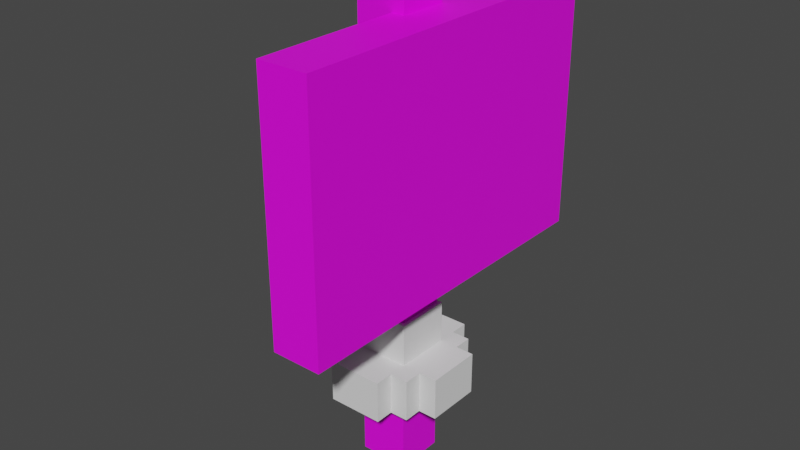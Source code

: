 # Source: StageSelect.blend  (saved by Blender 3.5.10; exported with 4.5.12 LTS)
import bpy
from mathutils import Matrix  # noqa: F401  (used for matrix-valued properties, if any)

bpy.ops.wm.read_factory_settings(use_empty=True)
scene = bpy.context.scene
scene.name = 'Scene'

# ---- collections
col_sign = bpy.data.collections.new('Sign'); scene.collection.children.link(col_sign)

# ---- images (referenced by path relative to the original .blend; pixels are not part of the script)
import os
ASSET_DIR = os.environ.get("B2B_ASSET_DIR", "")  # directory of the original .blend (textures are referenced by path, not embedded)
HERE = os.path.dirname(os.path.abspath(__file__))  # packed textures are extracted next to this script under _unpacked/

def load_image(name, relpath, width, height, colorspace="sRGB"):
    """Load a texture the original file referenced (path relative to the .blend, or extracted next to this script)."""
    p = next((c for c in (os.path.join(HERE, relpath), os.path.join(ASSET_DIR, relpath)) if relpath and os.path.exists(c)), "")
    if p:
        img = bpy.data.images.load(p, check_existing=True)
        img.name = name
    else:  # same state as the original file: an image datablock whose file is absent (Cycles renders it pink)
        img = bpy.data.images.new(name, width, height)
        img.source = "FILE"
        img.filepath = "//" + (relpath or name)
    img.colorspace_settings.name = colorspace
    return img
img_sign_png = load_image('Sign.png', 'Sign.png', 1024, 1024, 'sRGB')

# ---- materials (node trees are filled in below, after node groups)
mat_material = bpy.data.materials.new('Material')
mat_material.alpha_threshold = 0.0
mat_material.use_transparent_shadow = False
mat_material.roughness = 0.5
mat_material.line_color = (0.0, 0.0, 0.0, 1.0)

# ---- material node trees
mat_material.use_nodes = True; mat_material.node_tree.nodes.clear()
_N = mat_material.node_tree.nodes; _L = mat_material.node_tree.links
n0 = _N.new('ShaderNodeOutputMaterial'); n0.name = 'Material Output'; n0.location = (300, 300)
n1 = _N.new('ShaderNodeBsdfPrincipled'); n1.name = 'Principled BSDF'; n1.location = (10, 300)
n1.distribution = 'GGX'
n1.subsurface_method = 'RANDOM_WALK_SKIN'
n1.inputs[3].default_value = 1.45
n1.inputs[27].default_value = (0.0, 0.0, 0.0, 1.0)
n1.inputs[28].default_value = 1.0
n2 = _N.new('ShaderNodeTexImage'); n2.name = '画像テクスチャ'; n2.location = (-280, 275)
n2.image = img_sign_png
_L.new(n1.outputs[0], n0.inputs[0])
_L.new(n2.outputs[0], n1.inputs[0])
n0.is_active_output = True

# ---- world
world_world = bpy.data.worlds.new('World'); scene.world = world_world
world_world.use_nodes = True; world_world.node_tree.nodes.clear()
_N = world_world.node_tree.nodes; _L = world_world.node_tree.links
n0 = _N.new('ShaderNodeOutputWorld'); n0.name = 'World Output'; n0.location = (300, 300)
n1 = _N.new('ShaderNodeBackground'); n1.name = 'Background'; n1.location = (10, 300)
n1.inputs[0].default_value = (0.05088, 0.05088, 0.05088, 1.0)
_L.new(n1.outputs[0], n0.inputs[0])
n0.is_active_output = True
world_world.color = (0.05088, 0.05088, 0.05088)
world_world.use_sun_shadow = False
world_world.sun_shadow_jitter_overblur = 0.0

# ---- meshes
me_x = bpy.data.meshes.new('立方体')
me_x.from_pydata([(0.4822, -1.0, 1.65), (0.4822, -1.0, 3.65), (0.4822, 1.0, 1.65), (0.4822, 1.0, 3.65), (2.482, -1.0, 1.65), (2.482, -1.0, 3.65), (2.482, 1.0, 1.65), (2.482, 1.0, 3.65), (1.0, 0.1429, 4.0), (1.0, 0.1429, 0.0), (1.0, -0.1429, 4.0), (1.0, -0.1429, 0.0), (-1.0, 0.1429, 4.0), (-1.0, 0.1429, 0.0), (-1.0, -0.1429, 4.0), (-1.0, -0.1429, 0.0)], [], [(0, 1, 3, 2), (2, 3, 7, 6), (6, 7, 5, 4), (4, 5, 1, 0), (2, 6, 4, 0), (7, 3, 1, 5), (8, 12, 14, 10), (11, 10, 14, 15), (15, 14, 12, 13), (13, 9, 11, 15), (9, 8, 10, 11), (13, 12, 8, 9)])
_uv = me_x.uv_layers.new(name='UVマップ')
_uv.uv.foreach_set('vector', [0.7501, 0.7501, 0.5005, 0.7501, 0.5005, 0.5005, 0.7501, 0.5005, 0.7501, 0.2504, 0.7501, 0.5, 0.5005, 0.5, 0.5005, 0.2504, 0.2499, 0.9997, 0.0002659, 0.9997, 0.0002659, 0.7501, 0.2499, 0.7501, 0.2499, 0.5, 0.2499, 0.7496, 0.0002659, 0.7496, 0.0002659, 0.5, 0.2504, 0.5, 0.5, 0.5, 0.5, 0.7496, 0.2504, 0.7496, 0.5005, 0.0002659, 0.7501, 0.0002659, 0.7501, 0.2499, 0.5005, 0.2499, 0.7863, 0.5, 0.7863, 0.7496, 0.7507, 0.7496, 0.7507, 0.5, 0.2499, 0.0002659, 0.2499, 0.4995, 0.0002659, 0.4995, 0.0002659, 0.0002659, 0.8225, 0.0002659, 0.8225, 0.4995, 0.7869, 0.4995, 0.7869, 0.0002659, 0.8225, 0.5, 0.8225, 0.7496, 0.7869, 0.7496, 0.7869, 0.5, 0.7863, 0.0002659, 0.7863, 0.4995, 0.7507, 0.4995, 0.7507, 0.0002659, 0.5, 0.0002659, 0.5, 0.4995, 0.2504, 0.4995, 0.2504, 0.0002659])
_uv.active_render = True
_uv = me_x.uv_layers.new(name='UVMap')
_uv.uv.foreach_set('vector', [0.0, 0.0, 0.0, 0.0, 0.0, 0.0, 0.0, 0.0, 0.0, 0.0, 0.0, 0.0, 0.0, 0.0, 0.0, 0.0, 0.0, 0.0, 0.0, 0.0, 0.0, 0.0, 0.0, 0.0, 0.0, 0.0, 0.0, 0.0, 0.0, 0.0, 0.0, 0.0, 0.0, 0.0, 0.0, 0.0, 0.0, 0.0, 0.0, 0.0, 0.0, 0.0, 0.0, 0.0, 0.0, 0.0, 0.0, 0.0, 0.625, 0.5, 0.875, 0.5, 0.875, 0.75, 0.625, 0.75, 0.375, 0.75, 0.625, 0.75, 0.625, 1.0, 0.375, 1.0, 0.375, 0.0, 0.625, 0.0, 0.625, 0.25, 0.375, 0.25, 0.125, 0.5, 0.375, 0.5, 0.375, 0.75, 0.125, 0.75, 0.375, 0.5, 0.625, 0.5, 0.625, 0.75, 0.375, 0.75, 0.375, 0.25, 0.625, 0.25, 0.625, 0.5, 0.375, 0.5])
me_x.materials.append(mat_material)
me_x.update()
me_032 = bpy.data.meshes.new('立方体.032')
me_032.from_pydata([(0.06329, 0.06329, -7.451e-09), (0.06329, -0.06329, 7.451e-09), (-0.06329, 0.06329, -7.451e-09), (0.06329, 0.06329, 0.232), (-0.06329, 0.06329, 0.232), (0.06329, -0.06329, 0.232), (-0.06329, -0.06329, 0.232), (-0.06329, -0.06329, 7.451e-09)], [], [(5, 1, 0, 3), (7, 2, 0, 1), (3, 0, 2, 4), (5, 3, 4, 6), (6, 7, 1, 5), (6, 4, 2, 7)])
_uv = me_032.uv_layers.new(name='UVマップ')
_uv.uv.foreach_set('vector', [0.4689, 0.351, 0.4689, 0.3393, 0.4753, 0.3393, 0.4753, 0.351, 0.4716, 0.2106, 0.478, 0.2106, 0.478, 0.217, 0.4716, 0.217, 0.4689, 0.3384, 0.4689, 0.3268, 0.4753, 0.3268, 0.4753, 0.3384, 0.4716, 0.2342, 0.4716, 0.2279, 0.478, 0.2279, 0.478, 0.2342, 0.4621, 0.2643, 0.4621, 0.2527, 0.4685, 0.2527, 0.4685, 0.2643, 0.4689, 0.3519, 0.4753, 0.3519, 0.4753, 0.3636, 0.4689, 0.3636])
_uv.active_render = True
_uv = me_032.uv_layers.new(name='UVMap')
_uv.uv.foreach_set('vector', [0.613, 0.25, 0.375, 0.25, 0.375, 0.0, 0.613, 0.0, 0.375, 0.5, 0.375, 0.75, 0.125, 0.75, 0.125, 0.5, 0.613, 1.0, 0.375, 1.0, 0.375, 0.75, 0.613, 0.75, 0.0, 0.0, 0.0, 0.0, 0.0, 0.0, 0.0, 0.0, 0.613, 0.5, 0.375, 0.5, 0.375, 0.25, 0.613, 0.25, 0.613, 0.5, 0.613, 0.75, 0.375, 0.75, 0.375, 0.5])
me_032.materials.append(None)
me_032.update()
me_032.normals_split_custom_set([tuple(v) for v in zip(*[iter([1.0, 3.171e-08, 0.0, 1.0, 3.171e-08, 0.0, 1.0, 3.171e-08, 0.0, 1.0, 3.171e-08, 0.0, 0.0, -1.177e-07, -1.0, 0.0, -1.177e-07, -1.0, 0.0, -1.177e-07, -1.0, 0.0, -1.177e-07, -1.0, 0.0, 1.0, 0.0, 0.0, 1.0, 0.0, 0.0, 1.0, 0.0, 0.0, 1.0, 0.0, 0.0, 0.0, 1.0, 0.0, 0.0, 1.0, 0.0, 0.0, 1.0, 0.0, 0.0, 1.0, 0.0, -1.0, 1.268e-07, 0.0, -1.0, 1.268e-07, 0.0, -1.0, 1.268e-07, 0.0, -1.0, 1.268e-07, -1.0, 3.211e-08, 0.0, -1.0, 3.211e-08, 0.0, -1.0, 3.211e-08, 0.0, -1.0, 3.211e-08, 0.0])] * 3)])
me_033 = bpy.data.meshes.new('立方体.033')
me_033.from_pydata([(0.1881, 0.1881, 0.3199), (0.1881, 0.1881, 0.4916), (0.1881, 0.1129, 0.3199), (0.1129, 0.1881, 0.3199), (0.1129, 0.2634, 0.3199), (0.1129, 0.1881, 0.4916), (0.1129, 0.2634, 0.4916), (-0.1129, 0.2634, 0.4916), (-0.1129, 0.2634, 0.3199), (-0.1129, 0.1881, 0.4916), (-0.1129, 0.1881, 0.3199), (-0.1881, 0.1881, 0.4916), (-0.1881, 0.1881, 0.3199), (-0.1881, 0.1129, 0.4916), (-0.1881, 0.1129, 0.3199), (-0.2634, 0.1129, 0.4916), (-0.2634, 0.1129, 0.3199), (-0.2634, -0.1129, 0.4916), (-0.2634, -0.1129, 0.3199), (-0.1881, -0.1129, 0.4916), (-0.1881, -0.1129, 0.3199), (-0.1881, -0.1881, 0.4916), (-0.1881, -0.1881, 0.3199), (-0.1129, -0.1881, 0.4916), (-0.1129, -0.1881, 0.3199), (-0.1129, -0.2634, 0.4916), (-0.1129, -0.2634, 0.3199), (0.1129, -0.2634, 0.4916), (0.1129, -0.2634, 0.3199), (0.1129, -0.1881, 0.4916), (0.1129, -0.1881, 0.3199), (0.1881, -0.1881, 0.4916), (0.1881, -0.1129, 0.4916), (0.1881, -0.1881, 0.3199), (0.1881, -0.1129, 0.3199), (0.2634, -0.1129, 0.3199), (0.2634, 0.1129, 0.3199), (0.2634, -0.1129, 0.4916), (0.2634, 0.1129, 0.4916), (0.1881, 0.1129, 0.4916)], [], [(3, 5, 1, 0), (1, 39, 2, 0), (35, 34, 33, 30, 28, 26, 24, 22, 20, 18, 16, 14, 12, 10, 8, 4, 3, 0, 2, 36), (6, 5, 3, 4), (32, 37, 38, 39, 1, 5, 6, 7, 9, 11, 13, 15, 17, 19, 21, 23, 25, 27, 29, 31), (8, 7, 6, 4), (9, 7, 8, 10), (12, 11, 9, 10), (13, 11, 12, 14), (16, 15, 13, 14), (16, 18, 17, 15), (17, 18, 20, 19), (21, 19, 20, 22), (21, 22, 24, 23), (25, 23, 24, 26), (25, 26, 28, 27), (29, 27, 28, 30), (29, 30, 33, 31), (32, 31, 33, 34), (32, 34, 35, 37), (37, 35, 36, 38), (2, 39, 38, 36)])
_uv = me_033.uv_layers.new(name='UVマップ')
_uv.uv.foreach_set('vector', [0.471, 0.476, 0.471, 0.4846, 0.4672, 0.4846, 0.4672, 0.476, 0.4893, 0.2977, 0.4855, 0.2977, 0.4855, 0.2891, 0.4893, 0.2891, 0.4253, 0.2582, 0.4253, 0.2619, 0.429, 0.2619, 0.429, 0.2657, 0.4328, 0.2657, 0.4328, 0.2771, 0.429, 0.2771, 0.429, 0.2809, 0.4253, 0.2809, 0.4253, 0.2846, 0.4139, 0.2846, 0.4139, 0.2809, 0.4101, 0.2809, 0.4101, 0.2771, 0.4063, 0.2771, 0.4063, 0.2657, 0.4101, 0.2657, 0.4101, 0.2619, 0.4139, 0.2619, 0.4139, 0.2582, 0.4768, 0.2401, 0.4806, 0.2401, 0.4806, 0.2488, 0.4768, 0.2488, 0.4253, 0.2261, 0.4253, 0.2299, 0.4139, 0.2299, 0.4139, 0.2261, 0.4101, 0.2261, 0.4101, 0.2223, 0.4063, 0.2223, 0.4063, 0.211, 0.4101, 0.211, 0.4101, 0.2072, 0.4139, 0.2072, 0.4139, 0.2034, 0.4253, 0.2034, 0.4253, 0.2072, 0.429, 0.2072, 0.429, 0.211, 0.4328, 0.211, 0.4328, 0.2223, 0.429, 0.2223, 0.429, 0.2261, 0.4585, 0.3739, 0.4499, 0.3739, 0.4499, 0.3626, 0.4585, 0.3626, 0.48, 0.37, 0.4762, 0.37, 0.4762, 0.3614, 0.48, 0.3614, 0.4893, 0.3272, 0.4893, 0.3358, 0.4855, 0.3358, 0.4855, 0.3272, 0.4829, 0.4881, 0.4791, 0.4881, 0.4791, 0.4794, 0.4829, 0.4794, 0.4826, 0.4224, 0.4826, 0.4311, 0.4788, 0.4311, 0.4788, 0.4224, 0.4245, 0.4548, 0.4245, 0.4661, 0.4159, 0.4661, 0.4159, 0.4548, 0.4183, 0.4831, 0.4183, 0.4744, 0.422, 0.4744, 0.422, 0.4831, 0.4893, 0.3739, 0.4855, 0.3739, 0.4855, 0.3653, 0.4893, 0.3653, 0.4857, 0.4052, 0.4857, 0.3966, 0.4895, 0.3966, 0.4895, 0.4052, 0.4642, 0.4813, 0.4604, 0.4813, 0.4604, 0.4726, 0.4642, 0.4726, 0.4499, 0.3013, 0.4585, 0.3013, 0.4585, 0.3127, 0.4499, 0.3127, 0.4791, 0.4699, 0.4829, 0.4699, 0.4829, 0.4785, 0.4791, 0.4785, 0.4808, 0.3263, 0.4808, 0.3177, 0.4846, 0.3177, 0.4846, 0.3263, 0.4893, 0.3454, 0.4855, 0.3454, 0.4855, 0.3367, 0.4893, 0.3367, 0.4762, 0.3389, 0.4762, 0.3302, 0.48, 0.3302, 0.48, 0.3389, 0.4499, 0.387, 0.4585, 0.387, 0.4585, 0.3984, 0.4499, 0.3984, 0.4783, 0.4508, 0.4783, 0.4595, 0.4745, 0.4595, 0.4745, 0.4508])
_uv.active_render = True
_uv = me_033.uv_layers.new(name='UVMap')
_uv.uv.foreach_set('vector', [0.0, 0.0, 0.0, 0.0, 0.0, 0.0, 0.0, 0.0, 0.0, 0.0, 0.0, 0.0, 0.0, 0.0, 0.0, 0.0, 0.0, 0.0, 0.0, 0.0, 0.0, 0.0, 0.0, 0.0, 0.0, 0.0, 0.0, 0.0, 0.0, 0.0, 0.0, 0.0, 0.0, 0.0, 0.0, 0.0, 0.0, 0.0, 0.0, 0.0, 0.0, 0.0, 0.0, 0.0, 0.0, 0.0, 0.0, 0.0, 0.0, 0.0, 0.0, 0.0, 0.0, 0.0, 0.0, 0.0, 0.0, 0.0, 0.0, 0.0, 0.0, 0.0, 0.0, 0.0, 0.0, 0.0, 0.0, 0.0, 0.0, 0.0, 0.0, 0.0, 0.0, 0.0, 0.0, 0.0, 0.0, 0.0, 0.0, 0.0, 0.0, 0.0, 0.0, 0.0, 0.0, 0.0, 0.0, 0.0, 0.0, 0.0, 0.0, 0.0, 0.0, 0.0, 0.0, 0.0, 0.0, 0.0, 0.0, 0.0, 0.0, 0.0, 0.0, 0.0, 0.0, 0.0, 0.0, 0.0, 0.0, 0.0, 0.0, 0.0, 0.0, 0.0, 0.0, 0.0, 0.0, 0.0, 0.0, 0.0, 0.0, 0.0, 0.0, 0.0, 0.0, 0.0, 0.0, 0.0, 0.0, 0.0, 0.0, 0.0, 0.0, 0.0, 0.0, 0.0, 0.0, 0.0, 0.0, 0.0, 0.0, 0.0, 0.0, 0.0, 0.0, 0.0, 0.0, 0.0, 0.0, 0.0, 0.0, 0.0, 0.0, 0.0, 0.0, 0.0, 0.0, 0.0, 0.0, 0.0, 0.0, 0.0, 0.0, 0.0, 0.0, 0.0, 0.0, 0.0, 0.0, 0.0, 0.0, 0.0, 0.0, 0.0, 0.0, 0.0, 0.0, 0.0, 0.0, 0.0, 0.0, 0.0, 0.0, 0.0, 0.0, 0.0, 0.0, 0.0, 0.0, 0.0, 0.0, 0.0, 0.0, 0.0, 0.0, 0.0, 0.0, 0.0, 0.0, 0.0, 0.0, 0.0, 0.0, 0.0, 0.0, 0.0, 0.0, 0.0, 0.0, 0.0, 0.0, 0.0, 0.0, 0.0, 0.0, 0.0, 0.0, 0.0, 0.0, 0.0, 0.0, 0.0, 0.0, 0.0, 0.0, 0.0, 0.0, 0.0, 0.0, 0.0, 0.0, 0.0, 0.0, 0.0, 0.0, 0.0, 0.0, 0.0, 0.0, 0.0])
me_033.materials.append(None)
me_033.update()
me_033.normals_split_custom_set([tuple(v) for v in zip(*[iter([0.0, 1.0, 0.0, 0.0, 1.0, 0.0, 0.0, 1.0, 0.0, 0.0, 1.0, 0.0, 1.0, 0.0, 0.0, 1.0, 0.0, 0.0, 1.0, 0.0, 0.0, 1.0, 0.0, 0.0, 0.0, 0.0, -1.0, 0.0, 0.0, -1.0, 0.0, 0.0, -1.0, 0.0, 0.0, -1.0, 0.0, 0.0, -1.0, 0.0, 0.0, -1.0, 0.0, 0.0, -1.0, 0.0, 0.0, -1.0, 0.0, 0.0, -1.0, 0.0, 0.0, -1.0, 0.0, 0.0, -1.0, 0.0, 0.0, -1.0, 0.0, 0.0, -1.0, 0.0, 0.0, -1.0, 0.0, 0.0, -1.0, 0.0, 0.0, -1.0, 0.0, 0.0, -1.0, 0.0, 0.0, -1.0, 0.0, 0.0, -1.0, 0.0, 0.0, -1.0, 1.0, 0.0, 0.0, 1.0, 0.0, 0.0, 1.0, 0.0, 0.0, 1.0, 0.0, 0.0, -7.111e-08, 6.422e-08, 1.0, -7.111e-08, 6.422e-08, 1.0, -7.111e-08, 6.422e-08, 1.0, -7.111e-08, 6.422e-08, 1.0, -7.111e-08, 6.422e-08, 1.0, -7.111e-08, 6.422e-08, 1.0, -7.111e-08, 6.422e-08, 1.0, -7.111e-08, 6.422e-08, 1.0, -7.111e-08, 6.422e-08, 1.0, -7.111e-08, 6.422e-08, 1.0, -7.111e-08, 6.422e-08, 1.0, -7.111e-08, 6.422e-08, 1.0, -7.111e-08, 6.422e-08, 1.0, -7.111e-08, 6.422e-08, 1.0, -7.111e-08, 6.422e-08, 1.0, -7.111e-08, 6.422e-08, 1.0, -7.111e-08, 6.422e-08, 1.0, -7.111e-08, 6.422e-08, 1.0, -7.111e-08, 6.422e-08, 1.0, -7.111e-08, 6.422e-08, 1.0, 0.0, 1.0, 0.0, 0.0, 1.0, 0.0, 0.0, 1.0, 0.0, 0.0, 1.0, 0.0, -1.0, 0.0, 0.0, -1.0, 0.0, 0.0, -1.0, 0.0, 0.0, -1.0, 0.0, 0.0, 0.0, 1.0, 0.0, 0.0, 1.0, 0.0, 0.0, 1.0, 0.0, 0.0, 1.0, 0.0, -1.0, 0.0, 0.0, -1.0, 0.0, 0.0, -1.0, 0.0, 0.0, -1.0, 0.0, 0.0, 0.0, 1.0, 0.0, 0.0, 1.0, 0.0, 0.0, 1.0, 0.0, 0.0, 1.0, 0.0, -1.0, 0.0, 0.0, -1.0, 0.0, 0.0, -1.0, 0.0, 0.0, -1.0, 0.0, 0.0, 0.0, -1.0, 0.0, 0.0, -1.0, 0.0, 0.0, -1.0, 0.0, 0.0, -1.0, 0.0, -1.0, 0.0, 0.0, -1.0, 0.0, 0.0, -1.0, 0.0, 0.0, -1.0, 0.0, 0.0, 0.0, -1.0, 0.0, 0.0, -1.0, 0.0, 0.0, -1.0, 0.0, 0.0, -1.0, 0.0, -1.0, 0.0, 0.0, -1.0, 0.0, 0.0, -1.0, 0.0, 0.0, -1.0, 0.0, 0.0, 0.0, -1.0, 0.0, 0.0, -1.0, 0.0, 0.0, -1.0, 0.0, 0.0, -1.0, 0.0, 1.0, 0.0, 0.0, 1.0, 0.0, 0.0, 1.0, 0.0, 0.0, 1.0, 0.0, 0.0, 0.0, -1.0, 0.0, 0.0, -1.0, 0.0, 0.0, -1.0, 0.0, 0.0, -1.0, 0.0, 1.0, 0.0, 0.0, 1.0, 0.0, 0.0, 1.0, 0.0, 0.0, 1.0, 0.0, 0.0, 0.0, -1.0, 0.0, 0.0, -1.0, 0.0, 0.0, -1.0, 0.0, 0.0, -1.0, 0.0, 1.0, 0.0, 0.0, 1.0, 0.0, 0.0, 1.0, 0.0, 0.0, 1.0, 0.0, 0.0, 0.0, 1.0, 0.0, 0.0, 1.0, 0.0, 0.0, 1.0, 0.0, 0.0, 1.0, 0.0])] * 3)])
me_034 = bpy.data.meshes.new('立方体.034')
me_034.from_pydata([(0.1129, 0.1129, 0.4916), (0.1129, 0.1129, 0.6634), (-0.1129, 0.1129, 0.4916), (0.1129, -0.1129, 0.4916), (0.1129, -0.1129, 0.6634), (-0.1129, -0.1129, 0.4916), (-0.1129, -0.1129, 0.6634), (-0.1129, 0.1129, 0.6634)], [], [(2, 7, 1, 0), (4, 3, 0, 1), (2, 0, 3, 5), (3, 4, 6, 5), (2, 5, 6, 7), (6, 4, 1, 7)])
_uv = me_034.uv_layers.new(name='UVマップ')
_uv.uv.foreach_set('vector', [0.4585, 0.4106, 0.4499, 0.4106, 0.4499, 0.3993, 0.4585, 0.3993, 0.468, 0.3004, 0.4594, 0.3004, 0.4594, 0.2891, 0.468, 0.2891, 0.4612, 0.2524, 0.4612, 0.2637, 0.4499, 0.2637, 0.4499, 0.2524, 0.4585, 0.3249, 0.4499, 0.3249, 0.4499, 0.3136, 0.4585, 0.3136, 0.4594, 0.3617, 0.4594, 0.3503, 0.468, 0.3503, 0.468, 0.3617, 0.4612, 0.2147, 0.4499, 0.2147, 0.4499, 0.2034, 0.4612, 0.2034])
_uv.active_render = True
_uv = me_034.uv_layers.new(name='UVMap')
_uv.uv.foreach_set('vector', [0.0, 0.0, 0.0, 0.0, 0.0, 0.0, 0.0, 0.0, 0.0, 0.0, 0.0, 0.0, 0.0, 0.0, 0.0, 0.0, 0.0, 0.0, 0.0, 0.0, 0.0, 0.0, 0.0, 0.0, 0.0, 0.0, 0.0, 0.0, 0.0, 0.0, 0.0, 0.0, 0.0, 0.0, 0.0, 0.0, 0.0, 0.0, 0.0, 0.0, 0.0, 0.0, 0.0, 0.0, 0.0, 0.0, 0.0, 0.0])
me_034.materials.append(None)
me_034.update()
me_034.normals_split_custom_set([tuple(v) for v in zip(*[iter([0.0, 1.0, -3.843e-07, 0.0, 1.0, -3.843e-07, 0.0, 1.0, -3.843e-07, 0.0, 1.0, -3.843e-07, 1.0, 0.0, 0.0, 1.0, 0.0, 0.0, 1.0, 0.0, 0.0, 1.0, 0.0, 0.0, 0.0, 0.0, -1.0, 0.0, 0.0, -1.0, 0.0, 0.0, -1.0, 0.0, 0.0, -1.0, 0.0, -1.0, 0.0, 0.0, -1.0, 0.0, 0.0, -1.0, 0.0, 0.0, -1.0, 0.0, -1.0, 0.0, 0.0, -1.0, 0.0, 0.0, -1.0, 0.0, 0.0, -1.0, 0.0, 0.0, 0.0, 0.0, 1.0, 0.0, 0.0, 1.0, 0.0, 0.0, 1.0, 0.0, 0.0, 1.0])] * 3)])
me_035 = bpy.data.meshes.new('立方体.035')
me_035.from_pydata([(0.03763, 0.03763, 0.6634), (0.03763, 0.03763, 0.8351), (0.03763, -0.03763, 0.6634), (-0.03763, 0.03763, 0.6634), (-0.03763, -0.03763, 0.6634), (-0.03763, 0.03763, 0.8351), (-0.03763, -0.03763, 0.8351), (0.03763, -0.03763, 0.8351)], [], [(3, 5, 1, 0), (1, 7, 2, 0), (4, 3, 0, 2), (6, 5, 3, 4), (6, 7, 1, 5), (6, 4, 2, 7)])
_uv = me_035.uv_layers.new(name='UVマップ')
_uv.uv.foreach_set('vector', [0.4854, 0.2778, 0.4854, 0.2864, 0.4816, 0.2864, 0.4816, 0.2778, 0.4518, 0.4843, 0.448, 0.4843, 0.448, 0.4756, 0.4518, 0.4756, 0.4764, 0.4061, 0.4801, 0.4061, 0.4801, 0.4099, 0.4764, 0.4099, 0.4366, 0.4852, 0.4328, 0.4852, 0.4328, 0.4765, 0.4366, 0.4765, 0.4716, 0.2389, 0.4716, 0.2351, 0.4754, 0.2351, 0.4754, 0.2389, 0.4815, 0.2488, 0.4815, 0.2401, 0.4853, 0.2401, 0.4853, 0.2488])
_uv.active_render = True
_uv = me_035.uv_layers.new(name='UVMap')
_uv.uv.foreach_set('vector', [0.0, 0.0, 0.0, 0.0, 0.0, 0.0, 0.0, 0.0, 0.0, 0.0, 0.0, 0.0, 0.0, 0.0, 0.0, 0.0, 0.0, 0.0, 0.0, 0.0, 0.0, 0.0, 0.0, 0.0, 0.0, 0.0, 0.0, 0.0, 0.0, 0.0, 0.0, 0.0, 0.0, 0.0, 0.0, 0.0, 0.0, 0.0, 0.0, 0.0, 0.0, 0.0, 0.0, 0.0, 0.0, 0.0, 0.0, 0.0])
me_035.materials.append(None)
me_035.update()
me_035.normals_split_custom_set([tuple(v) for v in zip(*[iter([0.0, 1.0, -3.422e-07, 0.0, 1.0, -3.422e-07, 0.0, 1.0, -3.422e-07, 0.0, 1.0, -3.422e-07, 1.0, 0.0, 0.0, 1.0, 0.0, 0.0, 1.0, 0.0, 0.0, 1.0, 0.0, 0.0, 0.0, 0.0, -1.0, 0.0, 0.0, -1.0, 0.0, 0.0, -1.0, 0.0, 0.0, -1.0, -1.0, 0.0, 0.0, -1.0, 0.0, 0.0, -1.0, 0.0, 0.0, -1.0, 0.0, 0.0, 0.0, 0.0, 1.0, 0.0, 0.0, 1.0, 0.0, 0.0, 1.0, 0.0, 0.0, 1.0, 0.0, -1.0, 0.0, 0.0, -1.0, 0.0, 0.0, -1.0, 0.0, 0.0, -1.0, 0.0])] * 3)])

# ---- objects
ob_x = bpy.data.objects.new('立方体', me_x)
ob_010 = bpy.data.objects.new('立方体.010', me_032)
ob_011 = bpy.data.objects.new('立方体.011', me_033)
ob_012 = bpy.data.objects.new('立方体.012', me_034)
ob_013 = bpy.data.objects.new('立方体.013', me_035)

# ---- transforms, parenting, visibility, modifiers, constraints
ob_x.location = (0.0, 0.0, 0.0)
ob_x.scale = (0.05, 0.35, 0.25)
ob_010.location = (0.0, 0.0, 0.0)
ob_010.scale = (0.5, 0.5, 0.6895)
_m = ob_010.modifiers.new('デシメート', 'DECIMATE')
_m.decimate_type = 'DISSOLVE'
_m.angle_limit = 1.553
ob_011.location = (0.0, 0.0, 0.0)
ob_011.scale = (0.5, 0.5, 0.5)
_m = ob_011.modifiers.new('デシメート', 'DECIMATE')
_m.decimate_type = 'DISSOLVE'
_m.angle_limit = 1.553
ob_012.location = (0.0, 0.0, 0.0)
ob_012.scale = (0.5, 0.5, 0.5)
_m = ob_012.modifiers.new('デシメート', 'DECIMATE')
_m.decimate_type = 'DISSOLVE'
_m.angle_limit = 1.553
ob_013.location = (0.0, 0.0, 0.0)
ob_013.scale = (0.5, 0.5, 0.5)
_m = ob_013.modifiers.new('デシメート', 'DECIMATE')
_m.decimate_type = 'DISSOLVE'
_m.angle_limit = 1.553

# ---- collection membership
col_sign.objects.link(ob_x)
col_sign.objects.link(ob_010)
col_sign.objects.link(ob_011)
col_sign.objects.link(ob_012)
col_sign.objects.link(ob_013)

# ---- scene / render settings (as saved in the file)
scene.frame_start = 1; scene.frame_end = 250; scene.frame_set(1)
scene.render.engine = 'BLENDER_EEVEE_NEXT'
scene.cycles.sampling_pattern = 'TABULATED_SOBOL'
scene.view_settings.view_transform = 'Filmic'
bpy.context.view_layer.update()

# ---- added for rendering (the .blend has no active camera and no usable light): camera, sun
cam_auto = bpy.data.cameras.new('AutoCamera')
cam_auto.lens = 50.0
cam_auto.sensor_width = 36.0
cam_auto.clip_end = 1000.0
ob_auto_camera = bpy.data.objects.new('AutoCamera', cam_auto)
scene.collection.objects.link(ob_auto_camera)
ob_auto_camera.location = (1.15538, -1.38645, 1.4243)
ob_auto_camera.rotation_euler = (1.09748, -7.21219e-08, 0.694738)
scene.camera = ob_auto_camera
light_auto_sun = bpy.data.lights.new('AutoSun', 'SUN')
light_auto_sun.energy = 3.0
light_auto_sun.angle = 0.0523599
ob_auto_sun = bpy.data.objects.new('AutoSun', light_auto_sun)
scene.collection.objects.link(ob_auto_sun)
ob_auto_sun.rotation_euler = (0.872665, 0.174533, 0.523599)
bpy.context.view_layer.update()
